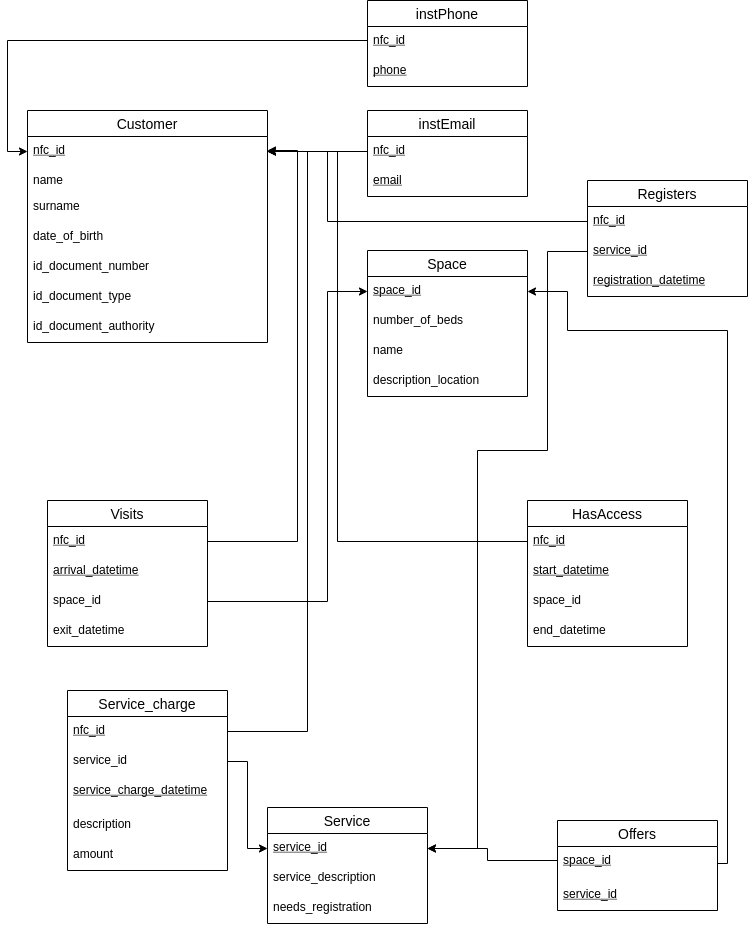

The diagram above was exported from draw.io. Its source (the exported page's mxGraphModel, read from the mxfile embedded in the PNG):
<mxGraphModel dx="1019" dy="500" grid="1" gridSize="10" guides="1" tooltips="1" connect="1" arrows="1" fold="1" page="1" pageScale="1" pageWidth="850" pageHeight="1100" math="0" shadow="0" extFonts="Permanent Marker^https://fonts.googleapis.com/css?family=Permanent+Marker">
  <root>
    <mxCell id="0" />
    <mxCell id="1" parent="0" />
    <mxCell id="k79NpZwiHVyiGE8H6-1J-7" value="Customer" style="swimlane;fontStyle=0;childLayout=stackLayout;horizontal=1;startSize=26;horizontalStack=0;resizeParent=1;resizeParentMax=0;resizeLast=0;collapsible=1;marginBottom=0;align=center;fontSize=14;" parent="1" vertex="1">
      <mxGeometry x="100" y="140" width="240" height="232" as="geometry" />
    </mxCell>
    <mxCell id="k79NpZwiHVyiGE8H6-1J-8" value="nfc_id" style="text;strokeColor=none;fillColor=none;spacingLeft=4;spacingRight=4;overflow=hidden;rotatable=0;points=[[0,0.5],[1,0.5]];portConstraint=eastwest;fontSize=12;fontStyle=4" parent="k79NpZwiHVyiGE8H6-1J-7" vertex="1">
      <mxGeometry y="26" width="240" height="30" as="geometry" />
    </mxCell>
    <mxCell id="bbFLQX5i3Us107-SjvMo-1" value="name" style="text;strokeColor=none;fillColor=none;align=left;verticalAlign=top;spacingLeft=4;spacingRight=4;overflow=hidden;rotatable=0;points=[[0,0.5],[1,0.5]];portConstraint=eastwest;" parent="k79NpZwiHVyiGE8H6-1J-7" vertex="1">
      <mxGeometry y="56" width="240" height="26" as="geometry" />
    </mxCell>
    <mxCell id="k79NpZwiHVyiGE8H6-1J-10" value="surname" style="text;strokeColor=none;fillColor=none;spacingLeft=4;spacingRight=4;overflow=hidden;rotatable=0;points=[[0,0.5],[1,0.5]];portConstraint=eastwest;fontSize=12;" parent="k79NpZwiHVyiGE8H6-1J-7" vertex="1">
      <mxGeometry y="82" width="240" height="30" as="geometry" />
    </mxCell>
    <mxCell id="k79NpZwiHVyiGE8H6-1J-11" value="date_of_birth" style="text;strokeColor=none;fillColor=none;spacingLeft=4;spacingRight=4;overflow=hidden;rotatable=0;points=[[0,0.5],[1,0.5]];portConstraint=eastwest;fontSize=12;" parent="k79NpZwiHVyiGE8H6-1J-7" vertex="1">
      <mxGeometry y="112" width="240" height="30" as="geometry" />
    </mxCell>
    <mxCell id="k79NpZwiHVyiGE8H6-1J-13" value="id_document_number" style="text;strokeColor=none;fillColor=none;spacingLeft=4;spacingRight=4;overflow=hidden;rotatable=0;points=[[0,0.5],[1,0.5]];portConstraint=eastwest;fontSize=12;" parent="k79NpZwiHVyiGE8H6-1J-7" vertex="1">
      <mxGeometry y="142" width="240" height="30" as="geometry" />
    </mxCell>
    <mxCell id="k79NpZwiHVyiGE8H6-1J-15" value="id_document_type" style="text;strokeColor=none;fillColor=none;spacingLeft=4;spacingRight=4;overflow=hidden;rotatable=0;points=[[0,0.5],[1,0.5]];portConstraint=eastwest;fontSize=12;" parent="k79NpZwiHVyiGE8H6-1J-7" vertex="1">
      <mxGeometry y="172" width="240" height="30" as="geometry" />
    </mxCell>
    <mxCell id="k79NpZwiHVyiGE8H6-1J-16" value="id_document_authority" style="text;strokeColor=none;fillColor=none;spacingLeft=4;spacingRight=4;overflow=hidden;rotatable=0;points=[[0,0.5],[1,0.5]];portConstraint=eastwest;fontSize=12;" parent="k79NpZwiHVyiGE8H6-1J-7" vertex="1">
      <mxGeometry y="202" width="240" height="30" as="geometry" />
    </mxCell>
    <mxCell id="k79NpZwiHVyiGE8H6-1J-17" value="instEmail" style="swimlane;fontStyle=0;childLayout=stackLayout;horizontal=1;startSize=26;horizontalStack=0;resizeParent=1;resizeParentMax=0;resizeLast=0;collapsible=1;marginBottom=0;align=center;fontSize=14;" parent="1" vertex="1">
      <mxGeometry x="440" y="140" width="160" height="86" as="geometry" />
    </mxCell>
    <mxCell id="k79NpZwiHVyiGE8H6-1J-18" value="nfc_id" style="text;strokeColor=none;fillColor=none;spacingLeft=4;spacingRight=4;overflow=hidden;rotatable=0;points=[[0,0.5],[1,0.5]];portConstraint=eastwest;fontSize=12;fontStyle=4" parent="k79NpZwiHVyiGE8H6-1J-17" vertex="1">
      <mxGeometry y="26" width="160" height="30" as="geometry" />
    </mxCell>
    <mxCell id="k79NpZwiHVyiGE8H6-1J-19" value="email" style="text;strokeColor=none;fillColor=none;spacingLeft=4;spacingRight=4;overflow=hidden;rotatable=0;points=[[0,0.5],[1,0.5]];portConstraint=eastwest;fontSize=12;fontStyle=4" parent="k79NpZwiHVyiGE8H6-1J-17" vertex="1">
      <mxGeometry y="56" width="160" height="30" as="geometry" />
    </mxCell>
    <mxCell id="k79NpZwiHVyiGE8H6-1J-21" style="edgeStyle=orthogonalEdgeStyle;rounded=0;orthogonalLoop=1;jettySize=auto;html=1;entryX=1;entryY=0.5;entryDx=0;entryDy=0;" parent="1" source="k79NpZwiHVyiGE8H6-1J-18" target="k79NpZwiHVyiGE8H6-1J-8" edge="1">
      <mxGeometry relative="1" as="geometry" />
    </mxCell>
    <mxCell id="k79NpZwiHVyiGE8H6-1J-22" value="instPhone" style="swimlane;fontStyle=0;childLayout=stackLayout;horizontal=1;startSize=26;horizontalStack=0;resizeParent=1;resizeParentMax=0;resizeLast=0;collapsible=1;marginBottom=0;align=center;fontSize=14;" parent="1" vertex="1">
      <mxGeometry x="440" y="30" width="160" height="86" as="geometry" />
    </mxCell>
    <mxCell id="k79NpZwiHVyiGE8H6-1J-23" value="nfc_id" style="text;strokeColor=none;fillColor=none;spacingLeft=4;spacingRight=4;overflow=hidden;rotatable=0;points=[[0,0.5],[1,0.5]];portConstraint=eastwest;fontSize=12;fontStyle=4" parent="k79NpZwiHVyiGE8H6-1J-22" vertex="1">
      <mxGeometry y="26" width="160" height="30" as="geometry" />
    </mxCell>
    <mxCell id="k79NpZwiHVyiGE8H6-1J-24" value="phone" style="text;strokeColor=none;fillColor=none;spacingLeft=4;spacingRight=4;overflow=hidden;rotatable=0;points=[[0,0.5],[1,0.5]];portConstraint=eastwest;fontSize=12;fontStyle=4" parent="k79NpZwiHVyiGE8H6-1J-22" vertex="1">
      <mxGeometry y="56" width="160" height="30" as="geometry" />
    </mxCell>
    <mxCell id="k79NpZwiHVyiGE8H6-1J-25" style="edgeStyle=orthogonalEdgeStyle;rounded=0;orthogonalLoop=1;jettySize=auto;html=1;exitX=0;exitY=0.5;exitDx=0;exitDy=0;entryX=0;entryY=0.5;entryDx=0;entryDy=0;" parent="1" source="k79NpZwiHVyiGE8H6-1J-23" target="k79NpZwiHVyiGE8H6-1J-8" edge="1">
      <mxGeometry relative="1" as="geometry">
        <mxPoint x="380" y="351" as="targetPoint" />
        <Array as="points">
          <mxPoint x="440" y="70" />
          <mxPoint x="80" y="70" />
          <mxPoint x="80" y="181" />
        </Array>
      </mxGeometry>
    </mxCell>
    <mxCell id="k79NpZwiHVyiGE8H6-1J-27" value="Space" style="swimlane;fontStyle=0;childLayout=stackLayout;horizontal=1;startSize=26;horizontalStack=0;resizeParent=1;resizeParentMax=0;resizeLast=0;collapsible=1;marginBottom=0;align=center;fontSize=14;" parent="1" vertex="1">
      <mxGeometry x="440" y="280" width="160" height="146" as="geometry" />
    </mxCell>
    <mxCell id="k79NpZwiHVyiGE8H6-1J-28" value="space_id" style="text;strokeColor=none;fillColor=none;spacingLeft=4;spacingRight=4;overflow=hidden;rotatable=0;points=[[0,0.5],[1,0.5]];portConstraint=eastwest;fontSize=12;fontStyle=4" parent="k79NpZwiHVyiGE8H6-1J-27" vertex="1">
      <mxGeometry y="26" width="160" height="30" as="geometry" />
    </mxCell>
    <mxCell id="k79NpZwiHVyiGE8H6-1J-29" value="number_of_beds" style="text;strokeColor=none;fillColor=none;spacingLeft=4;spacingRight=4;overflow=hidden;rotatable=0;points=[[0,0.5],[1,0.5]];portConstraint=eastwest;fontSize=12;" parent="k79NpZwiHVyiGE8H6-1J-27" vertex="1">
      <mxGeometry y="56" width="160" height="30" as="geometry" />
    </mxCell>
    <mxCell id="k79NpZwiHVyiGE8H6-1J-30" value="name" style="text;strokeColor=none;fillColor=none;spacingLeft=4;spacingRight=4;overflow=hidden;rotatable=0;points=[[0,0.5],[1,0.5]];portConstraint=eastwest;fontSize=12;" parent="k79NpZwiHVyiGE8H6-1J-27" vertex="1">
      <mxGeometry y="86" width="160" height="30" as="geometry" />
    </mxCell>
    <mxCell id="k79NpZwiHVyiGE8H6-1J-32" value="description_location" style="text;strokeColor=none;fillColor=none;spacingLeft=4;spacingRight=4;overflow=hidden;rotatable=0;points=[[0,0.5],[1,0.5]];portConstraint=eastwest;fontSize=12;" parent="k79NpZwiHVyiGE8H6-1J-27" vertex="1">
      <mxGeometry y="116" width="160" height="30" as="geometry" />
    </mxCell>
    <mxCell id="k79NpZwiHVyiGE8H6-1J-33" value="Visits" style="swimlane;fontStyle=0;childLayout=stackLayout;horizontal=1;startSize=26;horizontalStack=0;resizeParent=1;resizeParentMax=0;resizeLast=0;collapsible=1;marginBottom=0;align=center;fontSize=14;" parent="1" vertex="1">
      <mxGeometry x="120" y="530" width="160" height="146" as="geometry" />
    </mxCell>
    <mxCell id="k79NpZwiHVyiGE8H6-1J-34" value="nfc_id" style="text;strokeColor=none;fillColor=none;spacingLeft=4;spacingRight=4;overflow=hidden;rotatable=0;points=[[0,0.5],[1,0.5]];portConstraint=eastwest;fontSize=12;fontStyle=4" parent="k79NpZwiHVyiGE8H6-1J-33" vertex="1">
      <mxGeometry y="26" width="160" height="30" as="geometry" />
    </mxCell>
    <mxCell id="k79NpZwiHVyiGE8H6-1J-40" value="arrival_datetime" style="text;strokeColor=none;fillColor=none;spacingLeft=4;spacingRight=4;overflow=hidden;rotatable=0;points=[[0,0.5],[1,0.5]];portConstraint=eastwest;fontSize=12;fontStyle=4" parent="k79NpZwiHVyiGE8H6-1J-33" vertex="1">
      <mxGeometry y="56" width="160" height="30" as="geometry" />
    </mxCell>
    <mxCell id="k79NpZwiHVyiGE8H6-1J-35" value="space_id" style="text;strokeColor=none;fillColor=none;spacingLeft=4;spacingRight=4;overflow=hidden;rotatable=0;points=[[0,0.5],[1,0.5]];portConstraint=eastwest;fontSize=12;fontStyle=0" parent="k79NpZwiHVyiGE8H6-1J-33" vertex="1">
      <mxGeometry y="86" width="160" height="30" as="geometry" />
    </mxCell>
    <mxCell id="k79NpZwiHVyiGE8H6-1J-45" value="exit_datetime" style="text;strokeColor=none;fillColor=none;spacingLeft=4;spacingRight=4;overflow=hidden;rotatable=0;points=[[0,0.5],[1,0.5]];portConstraint=eastwest;fontSize=12;" parent="k79NpZwiHVyiGE8H6-1J-33" vertex="1">
      <mxGeometry y="116" width="160" height="30" as="geometry" />
    </mxCell>
    <mxCell id="k79NpZwiHVyiGE8H6-1J-37" style="edgeStyle=orthogonalEdgeStyle;rounded=0;orthogonalLoop=1;jettySize=auto;html=1;exitX=1;exitY=0.5;exitDx=0;exitDy=0;" parent="1" source="k79NpZwiHVyiGE8H6-1J-34" edge="1">
      <mxGeometry relative="1" as="geometry">
        <mxPoint x="340" y="180" as="targetPoint" />
        <Array as="points">
          <mxPoint x="370" y="571" />
          <mxPoint x="370" y="180" />
        </Array>
      </mxGeometry>
    </mxCell>
    <mxCell id="k79NpZwiHVyiGE8H6-1J-38" style="edgeStyle=orthogonalEdgeStyle;rounded=0;orthogonalLoop=1;jettySize=auto;html=1;exitX=1;exitY=0.5;exitDx=0;exitDy=0;entryX=0;entryY=0.5;entryDx=0;entryDy=0;" parent="1" source="k79NpZwiHVyiGE8H6-1J-35" target="k79NpZwiHVyiGE8H6-1J-28" edge="1">
      <mxGeometry relative="1" as="geometry">
        <Array as="points">
          <mxPoint x="400" y="631" />
          <mxPoint x="400" y="321" />
        </Array>
      </mxGeometry>
    </mxCell>
    <mxCell id="k79NpZwiHVyiGE8H6-1J-51" value="HasAccess" style="swimlane;fontStyle=0;childLayout=stackLayout;horizontal=1;startSize=26;horizontalStack=0;resizeParent=1;resizeParentMax=0;resizeLast=0;collapsible=1;marginBottom=0;align=center;fontSize=14;" parent="1" vertex="1">
      <mxGeometry x="600" y="530" width="160" height="146" as="geometry" />
    </mxCell>
    <mxCell id="k79NpZwiHVyiGE8H6-1J-52" value="nfc_id" style="text;strokeColor=none;fillColor=none;spacingLeft=4;spacingRight=4;overflow=hidden;rotatable=0;points=[[0,0.5],[1,0.5]];portConstraint=eastwest;fontSize=12;fontStyle=4" parent="k79NpZwiHVyiGE8H6-1J-51" vertex="1">
      <mxGeometry y="26" width="160" height="30" as="geometry" />
    </mxCell>
    <mxCell id="k79NpZwiHVyiGE8H6-1J-53" value="start_datetime" style="text;strokeColor=none;fillColor=none;spacingLeft=4;spacingRight=4;overflow=hidden;rotatable=0;points=[[0,0.5],[1,0.5]];portConstraint=eastwest;fontSize=12;fontStyle=4" parent="k79NpZwiHVyiGE8H6-1J-51" vertex="1">
      <mxGeometry y="56" width="160" height="30" as="geometry" />
    </mxCell>
    <mxCell id="k79NpZwiHVyiGE8H6-1J-58" value="space_id" style="text;strokeColor=none;fillColor=none;spacingLeft=4;spacingRight=4;overflow=hidden;rotatable=0;points=[[0,0.5],[1,0.5]];portConstraint=eastwest;fontSize=12;fontStyle=0" parent="k79NpZwiHVyiGE8H6-1J-51" vertex="1">
      <mxGeometry y="86" width="160" height="30" as="geometry" />
    </mxCell>
    <mxCell id="k79NpZwiHVyiGE8H6-1J-59" value="end_datetime" style="text;strokeColor=none;fillColor=none;spacingLeft=4;spacingRight=4;overflow=hidden;rotatable=0;points=[[0,0.5],[1,0.5]];portConstraint=eastwest;fontSize=12;" parent="k79NpZwiHVyiGE8H6-1J-51" vertex="1">
      <mxGeometry y="116" width="160" height="30" as="geometry" />
    </mxCell>
    <mxCell id="k79NpZwiHVyiGE8H6-1J-65" value="Service" style="swimlane;fontStyle=0;childLayout=stackLayout;horizontal=1;startSize=26;horizontalStack=0;resizeParent=1;resizeParentMax=0;resizeLast=0;collapsible=1;marginBottom=0;align=center;fontSize=14;" parent="1" vertex="1">
      <mxGeometry x="340" y="837" width="160" height="116" as="geometry" />
    </mxCell>
    <mxCell id="k79NpZwiHVyiGE8H6-1J-66" value="service_id" style="text;strokeColor=none;fillColor=none;spacingLeft=4;spacingRight=4;overflow=hidden;rotatable=0;points=[[0,0.5],[1,0.5]];portConstraint=eastwest;fontSize=12;fontStyle=4" parent="k79NpZwiHVyiGE8H6-1J-65" vertex="1">
      <mxGeometry y="26" width="160" height="30" as="geometry" />
    </mxCell>
    <mxCell id="k79NpZwiHVyiGE8H6-1J-67" value="service_description" style="text;strokeColor=none;fillColor=none;spacingLeft=4;spacingRight=4;overflow=hidden;rotatable=0;points=[[0,0.5],[1,0.5]];portConstraint=eastwest;fontSize=12;" parent="k79NpZwiHVyiGE8H6-1J-65" vertex="1">
      <mxGeometry y="56" width="160" height="30" as="geometry" />
    </mxCell>
    <mxCell id="k79NpZwiHVyiGE8H6-1J-68" value="needs_registration" style="text;strokeColor=none;fillColor=none;spacingLeft=4;spacingRight=4;overflow=hidden;rotatable=0;points=[[0,0.5],[1,0.5]];portConstraint=eastwest;fontSize=12;" parent="k79NpZwiHVyiGE8H6-1J-65" vertex="1">
      <mxGeometry y="86" width="160" height="30" as="geometry" />
    </mxCell>
    <mxCell id="k79NpZwiHVyiGE8H6-1J-69" value="Registers" style="swimlane;fontStyle=0;childLayout=stackLayout;horizontal=1;startSize=26;horizontalStack=0;resizeParent=1;resizeParentMax=0;resizeLast=0;collapsible=1;marginBottom=0;align=center;fontSize=14;" parent="1" vertex="1">
      <mxGeometry x="660" y="210" width="160" height="116" as="geometry" />
    </mxCell>
    <mxCell id="k79NpZwiHVyiGE8H6-1J-70" value="nfc_id" style="text;strokeColor=none;fillColor=none;spacingLeft=4;spacingRight=4;overflow=hidden;rotatable=0;points=[[0,0.5],[1,0.5]];portConstraint=eastwest;fontSize=12;fontStyle=4" parent="k79NpZwiHVyiGE8H6-1J-69" vertex="1">
      <mxGeometry y="26" width="160" height="30" as="geometry" />
    </mxCell>
    <mxCell id="k79NpZwiHVyiGE8H6-1J-71" value="service_id" style="text;strokeColor=none;fillColor=none;spacingLeft=4;spacingRight=4;overflow=hidden;rotatable=0;points=[[0,0.5],[1,0.5]];portConstraint=eastwest;fontSize=12;fontStyle=4" parent="k79NpZwiHVyiGE8H6-1J-69" vertex="1">
      <mxGeometry y="56" width="160" height="30" as="geometry" />
    </mxCell>
    <mxCell id="k79NpZwiHVyiGE8H6-1J-72" value="registration_datetime" style="text;strokeColor=none;fillColor=none;spacingLeft=4;spacingRight=4;overflow=hidden;rotatable=0;points=[[0,0.5],[1,0.5]];portConstraint=eastwest;fontSize=12;fontStyle=4" parent="k79NpZwiHVyiGE8H6-1J-69" vertex="1">
      <mxGeometry y="86" width="160" height="30" as="geometry" />
    </mxCell>
    <mxCell id="k79NpZwiHVyiGE8H6-1J-77" style="edgeStyle=orthogonalEdgeStyle;rounded=0;orthogonalLoop=1;jettySize=auto;html=1;exitX=0;exitY=0.5;exitDx=0;exitDy=0;entryX=1;entryY=0.5;entryDx=0;entryDy=0;" parent="1" source="k79NpZwiHVyiGE8H6-1J-70" target="k79NpZwiHVyiGE8H6-1J-8" edge="1">
      <mxGeometry relative="1" as="geometry">
        <mxPoint x="350" y="180" as="targetPoint" />
        <Array as="points">
          <mxPoint x="400" y="251" />
          <mxPoint x="400" y="181" />
        </Array>
      </mxGeometry>
    </mxCell>
    <mxCell id="k79NpZwiHVyiGE8H6-1J-78" style="edgeStyle=orthogonalEdgeStyle;rounded=0;orthogonalLoop=1;jettySize=auto;html=1;exitX=0;exitY=0.5;exitDx=0;exitDy=0;entryX=1;entryY=0.5;entryDx=0;entryDy=0;" parent="1" source="k79NpZwiHVyiGE8H6-1J-71" target="k79NpZwiHVyiGE8H6-1J-66" edge="1">
      <mxGeometry relative="1" as="geometry">
        <Array as="points">
          <mxPoint x="620" y="281" />
          <mxPoint x="620" y="480" />
          <mxPoint x="550" y="480" />
          <mxPoint x="550" y="878" />
        </Array>
      </mxGeometry>
    </mxCell>
    <mxCell id="k79NpZwiHVyiGE8H6-1J-79" style="edgeStyle=orthogonalEdgeStyle;rounded=0;orthogonalLoop=1;jettySize=auto;html=1;exitX=0;exitY=0.5;exitDx=0;exitDy=0;entryX=1;entryY=0.5;entryDx=0;entryDy=0;" parent="1" source="k79NpZwiHVyiGE8H6-1J-52" target="k79NpZwiHVyiGE8H6-1J-8" edge="1">
      <mxGeometry relative="1" as="geometry">
        <Array as="points">
          <mxPoint x="410" y="571" />
          <mxPoint x="410" y="181" />
        </Array>
      </mxGeometry>
    </mxCell>
    <mxCell id="k79NpZwiHVyiGE8H6-1J-80" value="Offers" style="swimlane;fontStyle=0;childLayout=stackLayout;horizontal=1;startSize=26;horizontalStack=0;resizeParent=1;resizeParentMax=0;resizeLast=0;collapsible=1;marginBottom=0;align=center;fontSize=14;" parent="1" vertex="1">
      <mxGeometry x="630" y="850" width="160" height="90" as="geometry" />
    </mxCell>
    <mxCell id="k79NpZwiHVyiGE8H6-1J-81" value="space_id" style="text;strokeColor=none;fillColor=none;spacingLeft=4;spacingRight=4;overflow=hidden;rotatable=0;points=[[0,0.5],[1,0.5]];portConstraint=eastwest;fontSize=12;fontStyle=4" parent="k79NpZwiHVyiGE8H6-1J-80" vertex="1">
      <mxGeometry y="26" width="160" height="34" as="geometry" />
    </mxCell>
    <mxCell id="k79NpZwiHVyiGE8H6-1J-82" value="service_id" style="text;strokeColor=none;fillColor=none;spacingLeft=4;spacingRight=4;overflow=hidden;rotatable=0;points=[[0,0.5],[1,0.5]];portConstraint=eastwest;fontSize=12;fontStyle=4" parent="k79NpZwiHVyiGE8H6-1J-80" vertex="1">
      <mxGeometry y="60" width="160" height="30" as="geometry" />
    </mxCell>
    <mxCell id="k79NpZwiHVyiGE8H6-1J-84" style="edgeStyle=orthogonalEdgeStyle;rounded=0;orthogonalLoop=1;jettySize=auto;html=1;exitX=0;exitY=0.5;exitDx=0;exitDy=0;entryX=1;entryY=0.5;entryDx=0;entryDy=0;" parent="1" source="k79NpZwiHVyiGE8H6-1J-82" target="k79NpZwiHVyiGE8H6-1J-66" edge="1">
      <mxGeometry relative="1" as="geometry">
        <mxPoint x="500" y="830" as="targetPoint" />
        <Array as="points">
          <mxPoint x="630" y="890" />
          <mxPoint x="560" y="890" />
          <mxPoint x="560" y="878" />
        </Array>
      </mxGeometry>
    </mxCell>
    <mxCell id="k79NpZwiHVyiGE8H6-1J-85" style="edgeStyle=orthogonalEdgeStyle;rounded=0;orthogonalLoop=1;jettySize=auto;html=1;exitX=1;exitY=0.5;exitDx=0;exitDy=0;entryX=1;entryY=0.5;entryDx=0;entryDy=0;" parent="1" source="k79NpZwiHVyiGE8H6-1J-81" target="k79NpZwiHVyiGE8H6-1J-28" edge="1">
      <mxGeometry relative="1" as="geometry">
        <Array as="points">
          <mxPoint x="800" y="893" />
          <mxPoint x="800" y="360" />
          <mxPoint x="640" y="360" />
          <mxPoint x="640" y="321" />
        </Array>
      </mxGeometry>
    </mxCell>
    <mxCell id="k79NpZwiHVyiGE8H6-1J-90" value="Service_charge" style="swimlane;fontStyle=0;childLayout=stackLayout;horizontal=1;startSize=26;horizontalStack=0;resizeParent=1;resizeParentMax=0;resizeLast=0;collapsible=1;marginBottom=0;align=center;fontSize=14;" parent="1" vertex="1">
      <mxGeometry x="140" y="720" width="160" height="180" as="geometry" />
    </mxCell>
    <mxCell id="k79NpZwiHVyiGE8H6-1J-91" value="nfc_id" style="text;strokeColor=none;fillColor=none;spacingLeft=4;spacingRight=4;overflow=hidden;rotatable=0;points=[[0,0.5],[1,0.5]];portConstraint=eastwest;fontSize=12;fontStyle=4" parent="k79NpZwiHVyiGE8H6-1J-90" vertex="1">
      <mxGeometry y="26" width="160" height="30" as="geometry" />
    </mxCell>
    <mxCell id="k79NpZwiHVyiGE8H6-1J-92" value="service_id" style="text;strokeColor=none;fillColor=none;spacingLeft=4;spacingRight=4;overflow=hidden;rotatable=0;points=[[0,0.5],[1,0.5]];portConstraint=eastwest;fontSize=12;fontStyle=0" parent="k79NpZwiHVyiGE8H6-1J-90" vertex="1">
      <mxGeometry y="56" width="160" height="30" as="geometry" />
    </mxCell>
    <mxCell id="k79NpZwiHVyiGE8H6-1J-93" value="service_charge_datetime" style="text;strokeColor=none;fillColor=none;spacingLeft=4;spacingRight=4;overflow=hidden;rotatable=0;points=[[0,0.5],[1,0.5]];portConstraint=eastwest;fontSize=12;fontStyle=4" parent="k79NpZwiHVyiGE8H6-1J-90" vertex="1">
      <mxGeometry y="86" width="160" height="34" as="geometry" />
    </mxCell>
    <mxCell id="k79NpZwiHVyiGE8H6-1J-94" value="description" style="text;strokeColor=none;fillColor=none;spacingLeft=4;spacingRight=4;overflow=hidden;rotatable=0;points=[[0,0.5],[1,0.5]];portConstraint=eastwest;fontSize=12;" parent="k79NpZwiHVyiGE8H6-1J-90" vertex="1">
      <mxGeometry y="120" width="160" height="30" as="geometry" />
    </mxCell>
    <mxCell id="k79NpZwiHVyiGE8H6-1J-95" value="amount" style="text;strokeColor=none;fillColor=none;spacingLeft=4;spacingRight=4;overflow=hidden;rotatable=0;points=[[0,0.5],[1,0.5]];portConstraint=eastwest;fontSize=12;" parent="k79NpZwiHVyiGE8H6-1J-90" vertex="1">
      <mxGeometry y="150" width="160" height="30" as="geometry" />
    </mxCell>
    <mxCell id="k79NpZwiHVyiGE8H6-1J-96" style="edgeStyle=orthogonalEdgeStyle;rounded=0;orthogonalLoop=1;jettySize=auto;html=1;exitX=1;exitY=0.5;exitDx=0;exitDy=0;entryX=1;entryY=0.5;entryDx=0;entryDy=0;" parent="1" source="k79NpZwiHVyiGE8H6-1J-91" target="k79NpZwiHVyiGE8H6-1J-8" edge="1">
      <mxGeometry relative="1" as="geometry">
        <Array as="points">
          <mxPoint x="380" y="761" />
          <mxPoint x="380" y="181" />
        </Array>
      </mxGeometry>
    </mxCell>
    <mxCell id="k79NpZwiHVyiGE8H6-1J-97" style="edgeStyle=orthogonalEdgeStyle;rounded=0;orthogonalLoop=1;jettySize=auto;html=1;exitX=1;exitY=0.5;exitDx=0;exitDy=0;entryX=0;entryY=0.5;entryDx=0;entryDy=0;" parent="1" source="k79NpZwiHVyiGE8H6-1J-92" target="k79NpZwiHVyiGE8H6-1J-66" edge="1">
      <mxGeometry relative="1" as="geometry" />
    </mxCell>
  </root>
</mxGraphModel>